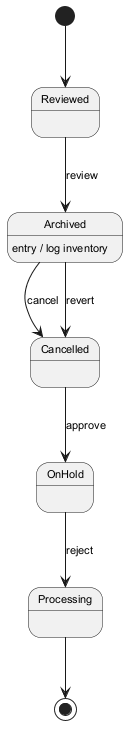

The diagram above was rendered by PlantUML. Its source (embedded in the PNG):
@startuml
skinparam defaultFontSize 11
[*] --> Reviewed
Reviewed --> Archived : review
Archived --> Cancelled : cancel
Archived : entry / log inventory
Cancelled --> OnHold : approve
OnHold --> Processing : reject
Archived --> Cancelled : revert
Processing --> [*]
@enduml